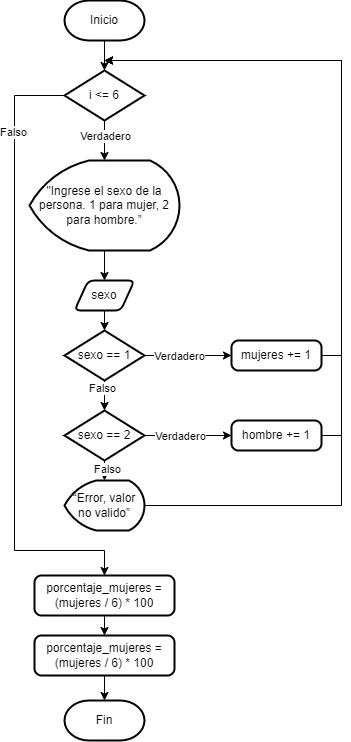

The diagram above was exported from draw.io. Its source (the exported page's mxGraphModel, read from the mxfile embedded in the PNG):
<mxGraphModel dx="975" dy="678" grid="1" gridSize="10" guides="1" tooltips="1" connect="1" arrows="1" fold="1" page="1" pageScale="1" pageWidth="827" pageHeight="1169" math="0" shadow="0">
  <root>
    <mxCell id="WIyWlLk6GJQsqaUBKTNV-0" />
    <mxCell id="WIyWlLk6GJQsqaUBKTNV-1" parent="WIyWlLk6GJQsqaUBKTNV-0" />
    <mxCell id="r5biyVy2lfbHf6l1rjGB-1" value="Inicio" style="strokeWidth=2;html=1;shape=mxgraph.flowchart.terminator;whiteSpace=wrap;" vertex="1" parent="WIyWlLk6GJQsqaUBKTNV-1">
      <mxGeometry x="280" y="240" width="80" height="40" as="geometry" />
    </mxCell>
    <mxCell id="r5biyVy2lfbHf6l1rjGB-33" style="edgeStyle=orthogonalEdgeStyle;rounded=0;orthogonalLoop=1;jettySize=auto;html=1;exitX=0.5;exitY=1;exitDx=0;exitDy=0;exitPerimeter=0;" edge="1" parent="WIyWlLk6GJQsqaUBKTNV-1" source="r5biyVy2lfbHf6l1rjGB-29" target="r5biyVy2lfbHf6l1rjGB-30">
      <mxGeometry relative="1" as="geometry" />
    </mxCell>
    <mxCell id="r5biyVy2lfbHf6l1rjGB-38" value="Verdadero" style="edgeLabel;html=1;align=center;verticalAlign=middle;resizable=0;points=[];" vertex="1" connectable="0" parent="r5biyVy2lfbHf6l1rjGB-33">
      <mxGeometry x="-0.7" relative="1" as="geometry">
        <mxPoint y="9" as="offset" />
      </mxGeometry>
    </mxCell>
    <mxCell id="r5biyVy2lfbHf6l1rjGB-57" style="edgeStyle=orthogonalEdgeStyle;rounded=0;orthogonalLoop=1;jettySize=auto;html=1;exitX=0;exitY=0.5;exitDx=0;exitDy=0;exitPerimeter=0;entryX=0.5;entryY=0;entryDx=0;entryDy=0;" edge="1" parent="WIyWlLk6GJQsqaUBKTNV-1" source="r5biyVy2lfbHf6l1rjGB-29" target="r5biyVy2lfbHf6l1rjGB-54">
      <mxGeometry relative="1" as="geometry">
        <mxPoint x="270" y="780" as="targetPoint" />
        <Array as="points">
          <mxPoint x="230" y="335" />
          <mxPoint x="230" y="790" />
          <mxPoint x="320" y="790" />
        </Array>
      </mxGeometry>
    </mxCell>
    <mxCell id="r5biyVy2lfbHf6l1rjGB-59" value="Falso" style="edgeLabel;html=1;align=center;verticalAlign=middle;resizable=0;points=[];" vertex="1" connectable="0" parent="r5biyVy2lfbHf6l1rjGB-57">
      <mxGeometry x="-0.7224" y="-2" relative="1" as="geometry">
        <mxPoint as="offset" />
      </mxGeometry>
    </mxCell>
    <mxCell id="r5biyVy2lfbHf6l1rjGB-29" value="i &amp;lt;= 6" style="strokeWidth=2;html=1;shape=mxgraph.flowchart.decision;whiteSpace=wrap;" vertex="1" parent="WIyWlLk6GJQsqaUBKTNV-1">
      <mxGeometry x="280" y="310" width="80" height="50" as="geometry" />
    </mxCell>
    <mxCell id="r5biyVy2lfbHf6l1rjGB-35" style="edgeStyle=orthogonalEdgeStyle;rounded=0;orthogonalLoop=1;jettySize=auto;html=1;exitX=0.5;exitY=1;exitDx=0;exitDy=0;exitPerimeter=0;" edge="1" parent="WIyWlLk6GJQsqaUBKTNV-1" source="r5biyVy2lfbHf6l1rjGB-30" target="r5biyVy2lfbHf6l1rjGB-34">
      <mxGeometry relative="1" as="geometry" />
    </mxCell>
    <mxCell id="r5biyVy2lfbHf6l1rjGB-30" value="&quot;Ingrese el sexo de la persona. 1 para mujer, 2 para hombre.”" style="strokeWidth=2;html=1;shape=mxgraph.flowchart.display;whiteSpace=wrap;" vertex="1" parent="WIyWlLk6GJQsqaUBKTNV-1">
      <mxGeometry x="245" y="400" width="150" height="90" as="geometry" />
    </mxCell>
    <mxCell id="r5biyVy2lfbHf6l1rjGB-40" value="" style="edgeStyle=orthogonalEdgeStyle;rounded=0;orthogonalLoop=1;jettySize=auto;html=1;" edge="1" parent="WIyWlLk6GJQsqaUBKTNV-1" source="r5biyVy2lfbHf6l1rjGB-32" target="r5biyVy2lfbHf6l1rjGB-39">
      <mxGeometry relative="1" as="geometry" />
    </mxCell>
    <mxCell id="r5biyVy2lfbHf6l1rjGB-48" value="Falso" style="edgeLabel;html=1;align=center;verticalAlign=middle;resizable=0;points=[];" vertex="1" connectable="0" parent="r5biyVy2lfbHf6l1rjGB-40">
      <mxGeometry x="-0.72" y="-3" relative="1" as="geometry">
        <mxPoint as="offset" />
      </mxGeometry>
    </mxCell>
    <mxCell id="r5biyVy2lfbHf6l1rjGB-43" style="edgeStyle=orthogonalEdgeStyle;rounded=0;orthogonalLoop=1;jettySize=auto;html=1;exitX=1;exitY=0.5;exitDx=0;exitDy=0;exitPerimeter=0;entryX=0;entryY=0.5;entryDx=0;entryDy=0;" edge="1" parent="WIyWlLk6GJQsqaUBKTNV-1" source="r5biyVy2lfbHf6l1rjGB-32" target="r5biyVy2lfbHf6l1rjGB-42">
      <mxGeometry relative="1" as="geometry" />
    </mxCell>
    <mxCell id="r5biyVy2lfbHf6l1rjGB-46" value="Verdadero" style="edgeLabel;html=1;align=center;verticalAlign=middle;resizable=0;points=[];" vertex="1" connectable="0" parent="r5biyVy2lfbHf6l1rjGB-43">
      <mxGeometry x="-0.4222" relative="1" as="geometry">
        <mxPoint x="9" as="offset" />
      </mxGeometry>
    </mxCell>
    <mxCell id="r5biyVy2lfbHf6l1rjGB-32" value="sexo == 1" style="strokeWidth=2;html=1;shape=mxgraph.flowchart.decision;whiteSpace=wrap;" vertex="1" parent="WIyWlLk6GJQsqaUBKTNV-1">
      <mxGeometry x="280" y="570" width="80" height="50" as="geometry" />
    </mxCell>
    <mxCell id="r5biyVy2lfbHf6l1rjGB-34" value="sexo" style="shape=parallelogram;html=1;strokeWidth=2;perimeter=parallelogramPerimeter;whiteSpace=wrap;rounded=1;arcSize=12;size=0.23;" vertex="1" parent="WIyWlLk6GJQsqaUBKTNV-1">
      <mxGeometry x="290" y="520" width="60" height="30" as="geometry" />
    </mxCell>
    <mxCell id="r5biyVy2lfbHf6l1rjGB-36" style="edgeStyle=orthogonalEdgeStyle;rounded=0;orthogonalLoop=1;jettySize=auto;html=1;exitX=0.5;exitY=1;exitDx=0;exitDy=0;exitPerimeter=0;entryX=0.5;entryY=0;entryDx=0;entryDy=0;entryPerimeter=0;" edge="1" parent="WIyWlLk6GJQsqaUBKTNV-1" source="r5biyVy2lfbHf6l1rjGB-1" target="r5biyVy2lfbHf6l1rjGB-29">
      <mxGeometry relative="1" as="geometry" />
    </mxCell>
    <mxCell id="r5biyVy2lfbHf6l1rjGB-37" style="edgeStyle=orthogonalEdgeStyle;rounded=0;orthogonalLoop=1;jettySize=auto;html=1;exitX=0.5;exitY=1;exitDx=0;exitDy=0;entryX=0.5;entryY=0;entryDx=0;entryDy=0;entryPerimeter=0;" edge="1" parent="WIyWlLk6GJQsqaUBKTNV-1" source="r5biyVy2lfbHf6l1rjGB-34" target="r5biyVy2lfbHf6l1rjGB-32">
      <mxGeometry relative="1" as="geometry" />
    </mxCell>
    <mxCell id="r5biyVy2lfbHf6l1rjGB-45" style="edgeStyle=orthogonalEdgeStyle;rounded=0;orthogonalLoop=1;jettySize=auto;html=1;exitX=1;exitY=0.5;exitDx=0;exitDy=0;exitPerimeter=0;entryX=0;entryY=0.5;entryDx=0;entryDy=0;" edge="1" parent="WIyWlLk6GJQsqaUBKTNV-1" source="r5biyVy2lfbHf6l1rjGB-39" target="r5biyVy2lfbHf6l1rjGB-44">
      <mxGeometry relative="1" as="geometry" />
    </mxCell>
    <mxCell id="r5biyVy2lfbHf6l1rjGB-47" value="Verdadero" style="edgeLabel;html=1;align=center;verticalAlign=middle;resizable=0;points=[];" vertex="1" connectable="0" parent="r5biyVy2lfbHf6l1rjGB-45">
      <mxGeometry x="-0.4023" y="-2" relative="1" as="geometry">
        <mxPoint x="9" y="-2" as="offset" />
      </mxGeometry>
    </mxCell>
    <mxCell id="r5biyVy2lfbHf6l1rjGB-39" value="sexo == 2" style="strokeWidth=2;html=1;shape=mxgraph.flowchart.decision;whiteSpace=wrap;" vertex="1" parent="WIyWlLk6GJQsqaUBKTNV-1">
      <mxGeometry x="280" y="650" width="80" height="50" as="geometry" />
    </mxCell>
    <mxCell id="r5biyVy2lfbHf6l1rjGB-51" style="edgeStyle=orthogonalEdgeStyle;rounded=0;orthogonalLoop=1;jettySize=auto;html=1;exitX=1;exitY=0.5;exitDx=0;exitDy=0;" edge="1" parent="WIyWlLk6GJQsqaUBKTNV-1" source="r5biyVy2lfbHf6l1rjGB-42">
      <mxGeometry relative="1" as="geometry">
        <mxPoint x="320" y="300" as="targetPoint" />
        <Array as="points">
          <mxPoint x="557" y="595" />
          <mxPoint x="557" y="300" />
          <mxPoint x="391" y="300" />
        </Array>
      </mxGeometry>
    </mxCell>
    <mxCell id="r5biyVy2lfbHf6l1rjGB-42" value="mujeres += 1" style="rounded=1;whiteSpace=wrap;html=1;absoluteArcSize=1;arcSize=14;strokeWidth=2;" vertex="1" parent="WIyWlLk6GJQsqaUBKTNV-1">
      <mxGeometry x="447" y="580" width="90" height="30" as="geometry" />
    </mxCell>
    <mxCell id="r5biyVy2lfbHf6l1rjGB-52" style="edgeStyle=orthogonalEdgeStyle;rounded=0;orthogonalLoop=1;jettySize=auto;html=1;exitX=1;exitY=0.5;exitDx=0;exitDy=0;" edge="1" parent="WIyWlLk6GJQsqaUBKTNV-1" source="r5biyVy2lfbHf6l1rjGB-44">
      <mxGeometry relative="1" as="geometry">
        <mxPoint x="320" y="300" as="targetPoint" />
        <Array as="points">
          <mxPoint x="557" y="675" />
          <mxPoint x="557" y="300" />
          <mxPoint x="331" y="300" />
        </Array>
      </mxGeometry>
    </mxCell>
    <mxCell id="r5biyVy2lfbHf6l1rjGB-44" value="hombre += 1" style="rounded=1;whiteSpace=wrap;html=1;absoluteArcSize=1;arcSize=14;strokeWidth=2;" vertex="1" parent="WIyWlLk6GJQsqaUBKTNV-1">
      <mxGeometry x="447" y="660" width="90" height="30" as="geometry" />
    </mxCell>
    <mxCell id="r5biyVy2lfbHf6l1rjGB-53" style="edgeStyle=orthogonalEdgeStyle;rounded=0;orthogonalLoop=1;jettySize=auto;html=1;exitX=1;exitY=0.5;exitDx=0;exitDy=0;exitPerimeter=0;" edge="1" parent="WIyWlLk6GJQsqaUBKTNV-1">
      <mxGeometry relative="1" as="geometry">
        <mxPoint x="320" y="300" as="targetPoint" />
        <mxPoint x="357" y="745" as="sourcePoint" />
        <Array as="points">
          <mxPoint x="557" y="745" />
          <mxPoint x="557" y="300" />
        </Array>
      </mxGeometry>
    </mxCell>
    <mxCell id="r5biyVy2lfbHf6l1rjGB-49" value="“Error, valor no valido”" style="strokeWidth=2;html=1;shape=mxgraph.flowchart.display;whiteSpace=wrap;" vertex="1" parent="WIyWlLk6GJQsqaUBKTNV-1">
      <mxGeometry x="280" y="720" width="80" height="50" as="geometry" />
    </mxCell>
    <mxCell id="r5biyVy2lfbHf6l1rjGB-50" style="edgeStyle=orthogonalEdgeStyle;rounded=0;orthogonalLoop=1;jettySize=auto;html=1;exitX=0.5;exitY=1;exitDx=0;exitDy=0;exitPerimeter=0;entryX=0.5;entryY=0;entryDx=0;entryDy=0;entryPerimeter=0;" edge="1" parent="WIyWlLk6GJQsqaUBKTNV-1" source="r5biyVy2lfbHf6l1rjGB-39" target="r5biyVy2lfbHf6l1rjGB-49">
      <mxGeometry relative="1" as="geometry" />
    </mxCell>
    <mxCell id="r5biyVy2lfbHf6l1rjGB-64" value="Falso" style="edgeLabel;html=1;align=center;verticalAlign=middle;resizable=0;points=[];" vertex="1" connectable="0" parent="r5biyVy2lfbHf6l1rjGB-50">
      <mxGeometry x="-0.1333" y="2" relative="1" as="geometry">
        <mxPoint as="offset" />
      </mxGeometry>
    </mxCell>
    <mxCell id="r5biyVy2lfbHf6l1rjGB-60" style="edgeStyle=orthogonalEdgeStyle;rounded=0;orthogonalLoop=1;jettySize=auto;html=1;exitX=0.5;exitY=1;exitDx=0;exitDy=0;entryX=0.5;entryY=0;entryDx=0;entryDy=0;" edge="1" parent="WIyWlLk6GJQsqaUBKTNV-1" source="r5biyVy2lfbHf6l1rjGB-54" target="r5biyVy2lfbHf6l1rjGB-55">
      <mxGeometry relative="1" as="geometry" />
    </mxCell>
    <mxCell id="r5biyVy2lfbHf6l1rjGB-54" value="porcentaje_mujeres = (mujeres / 6) * 100" style="rounded=1;whiteSpace=wrap;html=1;absoluteArcSize=1;arcSize=14;strokeWidth=2;" vertex="1" parent="WIyWlLk6GJQsqaUBKTNV-1">
      <mxGeometry x="250" y="815" width="140" height="40" as="geometry" />
    </mxCell>
    <mxCell id="r5biyVy2lfbHf6l1rjGB-63" style="edgeStyle=orthogonalEdgeStyle;rounded=0;orthogonalLoop=1;jettySize=auto;html=1;exitX=0.5;exitY=1;exitDx=0;exitDy=0;" edge="1" parent="WIyWlLk6GJQsqaUBKTNV-1" source="r5biyVy2lfbHf6l1rjGB-55" target="r5biyVy2lfbHf6l1rjGB-62">
      <mxGeometry relative="1" as="geometry" />
    </mxCell>
    <mxCell id="r5biyVy2lfbHf6l1rjGB-55" value="porcentaje_mujeres = (mujeres / 6) * 100" style="rounded=1;whiteSpace=wrap;html=1;absoluteArcSize=1;arcSize=14;strokeWidth=2;" vertex="1" parent="WIyWlLk6GJQsqaUBKTNV-1">
      <mxGeometry x="250" y="875" width="140" height="40" as="geometry" />
    </mxCell>
    <mxCell id="r5biyVy2lfbHf6l1rjGB-62" value="Fin" style="strokeWidth=2;html=1;shape=mxgraph.flowchart.terminator;whiteSpace=wrap;" vertex="1" parent="WIyWlLk6GJQsqaUBKTNV-1">
      <mxGeometry x="280" y="940" width="80" height="40" as="geometry" />
    </mxCell>
  </root>
</mxGraphModel>